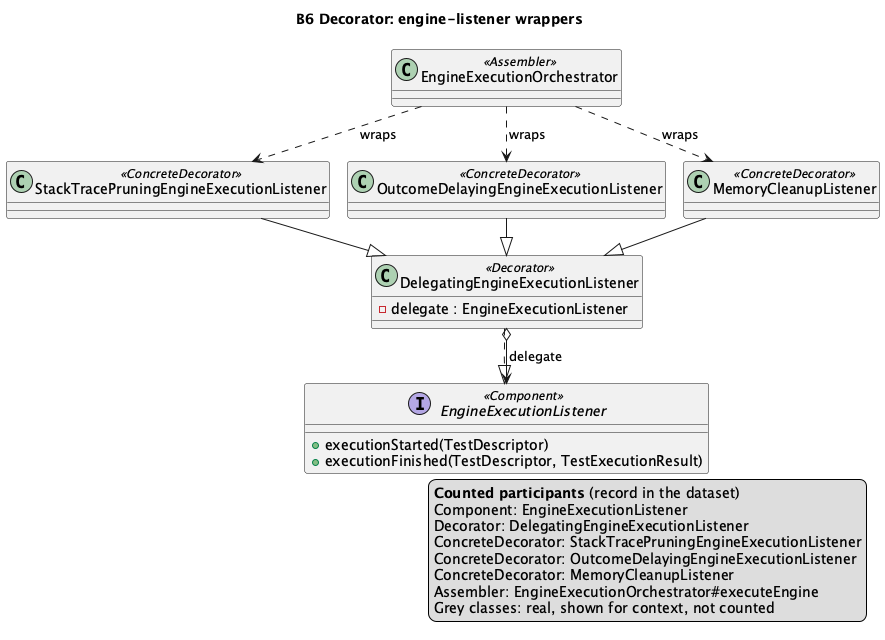

The diagram above was rendered by PlantUML. Its source (embedded in the PNG):
@startuml B6
!pragma layout smetana
title B6 Decorator: engine-listener wrappers

interface EngineExecutionListener <<Component>> {
  +executionStarted(TestDescriptor)
  +executionFinished(TestDescriptor, TestExecutionResult)
}
class DelegatingEngineExecutionListener <<Decorator>> {
  -delegate : EngineExecutionListener
}
class StackTracePruningEngineExecutionListener <<ConcreteDecorator>>
class OutcomeDelayingEngineExecutionListener <<ConcreteDecorator>>
class MemoryCleanupListener <<ConcreteDecorator>>
class EngineExecutionOrchestrator <<Assembler>>

DelegatingEngineExecutionListener ..|> EngineExecutionListener
DelegatingEngineExecutionListener o--> EngineExecutionListener : delegate
StackTracePruningEngineExecutionListener --|> DelegatingEngineExecutionListener
OutcomeDelayingEngineExecutionListener --|> DelegatingEngineExecutionListener
MemoryCleanupListener --|> DelegatingEngineExecutionListener
EngineExecutionOrchestrator ..> StackTracePruningEngineExecutionListener : wraps
EngineExecutionOrchestrator ..> OutcomeDelayingEngineExecutionListener : wraps
EngineExecutionOrchestrator ..> MemoryCleanupListener : wraps
' aligned-with-record
legend right
  <b>Counted participants</b> (record in the dataset)
  Component: EngineExecutionListener
  Decorator: DelegatingEngineExecutionListener
  ConcreteDecorator: StackTracePruningEngineExecutionListener
  ConcreteDecorator: OutcomeDelayingEngineExecutionListener
  ConcreteDecorator: MemoryCleanupListener
  Assembler: EngineExecutionOrchestrator#executeEngine
  Grey classes: real, shown for context, not counted
endlegend
@enduml